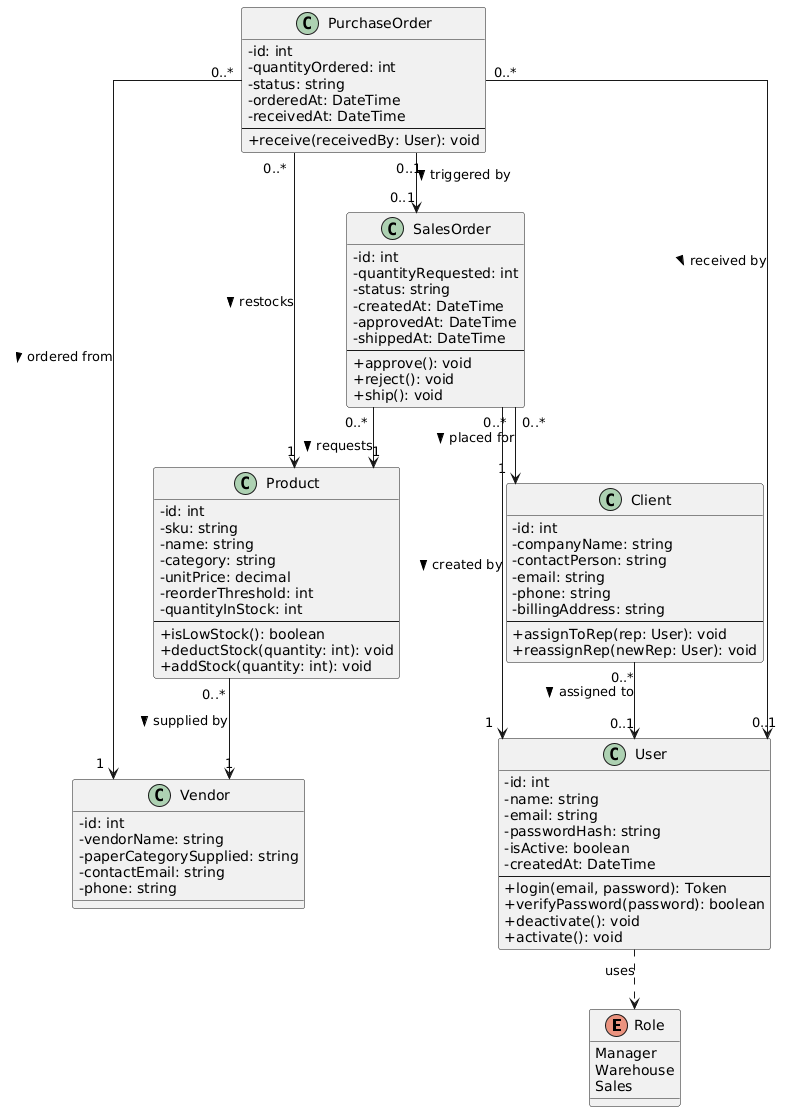

The diagram above was rendered by PlantUML. Its source (embedded in the PNG):
@startuml
skinparam classAttributeIconSize 0
skinparam linetype ortho

enum Role {
  Manager
  Warehouse
  Sales
}

class User {
  - id: int
  - name: string
  - email: string
  - passwordHash: string
  - isActive: boolean
  - createdAt: DateTime
  --
  + login(email, password): Token
  + verifyPassword(password): boolean
  + deactivate(): void
  + activate(): void
}

class Client {
  - id: int
  - companyName: string
  - contactPerson: string
  - email: string
  - phone: string
  - billingAddress: string
  --
  + assignToRep(rep: User): void
  + reassignRep(newRep: User): void
}

class Vendor {
  - id: int
  - vendorName: string
  - paperCategorySupplied: string
  - contactEmail: string
  - phone: string
}

class Product {
  - id: int
  - sku: string
  - name: string
  - category: string
  - unitPrice: decimal
  - reorderThreshold: int
  - quantityInStock: int
  --
  + isLowStock(): boolean
  + deductStock(quantity: int): void
  + addStock(quantity: int): void
}

class SalesOrder {
  - id: int
  - quantityRequested: int
  - status: string
  - createdAt: DateTime
  - approvedAt: DateTime
  - shippedAt: DateTime
  --
  + approve(): void
  + reject(): void
  + ship(): void
}

class PurchaseOrder {
  - id: int
  - quantityOrdered: int
  - status: string
  - orderedAt: DateTime
  - receivedAt: DateTime
  --
  + receive(receivedBy: User): void
}

' --- Dependency: User relies on Role only as an attribute type ---
User ..> Role : uses

' --- Directed Associations: arrow shows which class initiates/looks up the other ---
Client "0..*" --> "0..1" User : assigned to >

SalesOrder "0..*" --> "1" Client : placed for >
SalesOrder "0..*" --> "1" User : created by >
SalesOrder "0..*" --> "1" Product : requests >

PurchaseOrder "0..*" --> "1" Product : restocks >
PurchaseOrder "0..*" --> "1" Vendor : ordered from >
PurchaseOrder "0..*" --> "0..1" User : received by >
PurchaseOrder "0..1" --> "0..1" SalesOrder : triggered by >

Product "0..*" --> "1" Vendor : supplied by >
@enduml